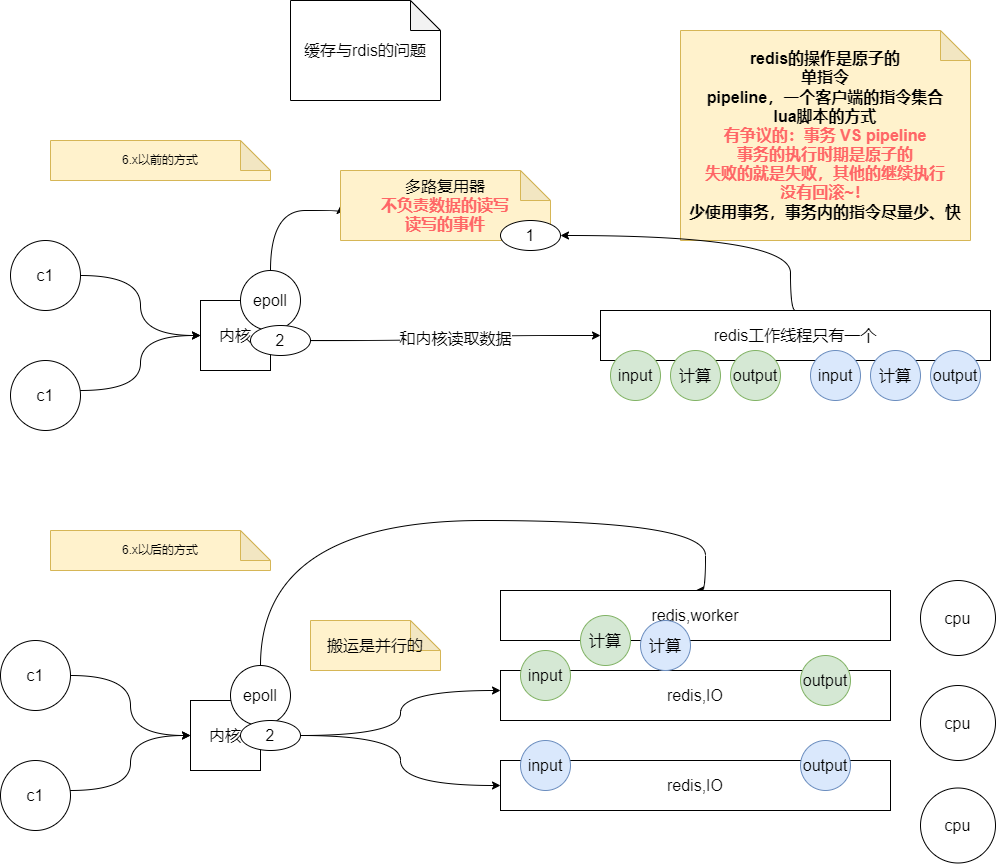

The diagram above was exported from draw.io. Its source (the exported page's mxGraphModel, read from the mxfile embedded in the PNG):
<mxGraphModel dx="1483" dy="1754" grid="1" gridSize="10" guides="1" tooltips="1" connect="1" arrows="1" fold="1" page="1" pageScale="1" pageWidth="1169" pageHeight="827" math="0" shadow="0">
  <root>
    <mxCell id="0" />
    <mxCell id="1" parent="0" />
    <mxCell id="kf53K3wxsrs8HmbaCuYh-1" value="6.x以前的方式" style="shape=note;whiteSpace=wrap;html=1;backgroundOutline=1;darkOpacity=0.05;fillColor=#fff2cc;strokeColor=#d6b656;" vertex="1" parent="1">
      <mxGeometry x="160" y="90" width="220" height="40" as="geometry" />
    </mxCell>
    <mxCell id="kf53K3wxsrs8HmbaCuYh-11" style="edgeStyle=orthogonalEdgeStyle;curved=1;rounded=0;orthogonalLoop=1;jettySize=auto;html=1;entryX=0;entryY=0.5;entryDx=0;entryDy=0;fontSize=16;" edge="1" parent="1" source="kf53K3wxsrs8HmbaCuYh-2" target="kf53K3wxsrs8HmbaCuYh-4">
      <mxGeometry relative="1" as="geometry" />
    </mxCell>
    <mxCell id="kf53K3wxsrs8HmbaCuYh-2" value="c1" style="ellipse;whiteSpace=wrap;html=1;aspect=fixed;fontSize=16;" vertex="1" parent="1">
      <mxGeometry x="120" y="190" width="70" height="70" as="geometry" />
    </mxCell>
    <mxCell id="kf53K3wxsrs8HmbaCuYh-12" style="edgeStyle=orthogonalEdgeStyle;curved=1;rounded=0;orthogonalLoop=1;jettySize=auto;html=1;entryX=0;entryY=0.5;entryDx=0;entryDy=0;fontSize=16;" edge="1" parent="1" source="kf53K3wxsrs8HmbaCuYh-3" target="kf53K3wxsrs8HmbaCuYh-4">
      <mxGeometry relative="1" as="geometry">
        <Array as="points">
          <mxPoint x="250" y="340" />
          <mxPoint x="250" y="285" />
        </Array>
      </mxGeometry>
    </mxCell>
    <mxCell id="kf53K3wxsrs8HmbaCuYh-3" value="c1" style="ellipse;whiteSpace=wrap;html=1;aspect=fixed;fontSize=16;" vertex="1" parent="1">
      <mxGeometry x="120" y="310" width="70" height="70" as="geometry" />
    </mxCell>
    <mxCell id="kf53K3wxsrs8HmbaCuYh-4" value="内核" style="whiteSpace=wrap;html=1;aspect=fixed;fontSize=16;" vertex="1" parent="1">
      <mxGeometry x="310" y="250" width="70" height="70" as="geometry" />
    </mxCell>
    <mxCell id="kf53K3wxsrs8HmbaCuYh-5" value="redis工作线程只有一个" style="rounded=0;whiteSpace=wrap;html=1;fontSize=16;" vertex="1" parent="1">
      <mxGeometry x="710" y="260" width="390" height="50" as="geometry" />
    </mxCell>
    <mxCell id="kf53K3wxsrs8HmbaCuYh-10" style="edgeStyle=orthogonalEdgeStyle;curved=1;rounded=0;orthogonalLoop=1;jettySize=auto;html=1;entryX=0;entryY=0.5;entryDx=0;entryDy=0;entryPerimeter=0;fontSize=16;" edge="1" parent="1" source="kf53K3wxsrs8HmbaCuYh-6" target="kf53K3wxsrs8HmbaCuYh-7">
      <mxGeometry relative="1" as="geometry">
        <Array as="points">
          <mxPoint x="380" y="160" />
        </Array>
      </mxGeometry>
    </mxCell>
    <mxCell id="kf53K3wxsrs8HmbaCuYh-6" value="epoll" style="ellipse;whiteSpace=wrap;html=1;aspect=fixed;fontSize=16;" vertex="1" parent="1">
      <mxGeometry x="350" y="220" width="60" height="60" as="geometry" />
    </mxCell>
    <mxCell id="kf53K3wxsrs8HmbaCuYh-7" value="多路复用器&lt;br&gt;&lt;b&gt;&lt;font color=&quot;#ff6666&quot;&gt;不负责数据的读写&lt;br&gt;读写的事件&lt;/font&gt;&lt;br&gt;&lt;/b&gt;" style="shape=note;whiteSpace=wrap;html=1;backgroundOutline=1;darkOpacity=0.05;fontSize=16;fillColor=#fff2cc;strokeColor=#d6b656;" vertex="1" parent="1">
      <mxGeometry x="450" y="120" width="210" height="70" as="geometry" />
    </mxCell>
    <mxCell id="kf53K3wxsrs8HmbaCuYh-14" value="&lt;font color=&quot;#000000&quot;&gt;1&lt;/font&gt;" style="ellipse;whiteSpace=wrap;html=1;fontSize=16;fontColor=#FF6666;" vertex="1" parent="1">
      <mxGeometry x="610" y="170" width="60" height="30" as="geometry" />
    </mxCell>
    <mxCell id="kf53K3wxsrs8HmbaCuYh-17" value="和内核读取数据" style="edgeStyle=orthogonalEdgeStyle;curved=1;rounded=0;orthogonalLoop=1;jettySize=auto;html=1;exitX=1;exitY=0.5;exitDx=0;exitDy=0;entryX=0;entryY=0.5;entryDx=0;entryDy=0;fontSize=16;fontColor=#000000;" edge="1" parent="1" source="kf53K3wxsrs8HmbaCuYh-16" target="kf53K3wxsrs8HmbaCuYh-5">
      <mxGeometry relative="1" as="geometry" />
    </mxCell>
    <mxCell id="kf53K3wxsrs8HmbaCuYh-16" value="&lt;font color=&quot;#000000&quot;&gt;2&lt;/font&gt;" style="ellipse;whiteSpace=wrap;html=1;fontSize=16;fontColor=#FF6666;" vertex="1" parent="1">
      <mxGeometry x="360" y="275" width="60" height="30" as="geometry" />
    </mxCell>
    <mxCell id="kf53K3wxsrs8HmbaCuYh-18" value="input" style="ellipse;whiteSpace=wrap;html=1;aspect=fixed;fontSize=16;fillColor=#d5e8d4;strokeColor=#82b366;" vertex="1" parent="1">
      <mxGeometry x="720" y="300" width="50" height="50" as="geometry" />
    </mxCell>
    <mxCell id="kf53K3wxsrs8HmbaCuYh-19" value="计算" style="ellipse;whiteSpace=wrap;html=1;aspect=fixed;fontSize=16;fillColor=#d5e8d4;strokeColor=#82b366;" vertex="1" parent="1">
      <mxGeometry x="780" y="300" width="50" height="50" as="geometry" />
    </mxCell>
    <mxCell id="kf53K3wxsrs8HmbaCuYh-20" value="output" style="ellipse;whiteSpace=wrap;html=1;aspect=fixed;fontSize=16;fillColor=#d5e8d4;strokeColor=#82b366;" vertex="1" parent="1">
      <mxGeometry x="840" y="300" width="50" height="50" as="geometry" />
    </mxCell>
    <mxCell id="kf53K3wxsrs8HmbaCuYh-21" value="input" style="ellipse;whiteSpace=wrap;html=1;aspect=fixed;fontSize=16;fillColor=#dae8fc;strokeColor=#6c8ebf;" vertex="1" parent="1">
      <mxGeometry x="920" y="300" width="50" height="50" as="geometry" />
    </mxCell>
    <mxCell id="kf53K3wxsrs8HmbaCuYh-22" value="计算" style="ellipse;whiteSpace=wrap;html=1;aspect=fixed;fontSize=16;fillColor=#dae8fc;strokeColor=#6c8ebf;" vertex="1" parent="1">
      <mxGeometry x="980" y="300" width="50" height="50" as="geometry" />
    </mxCell>
    <mxCell id="kf53K3wxsrs8HmbaCuYh-23" value="output" style="ellipse;whiteSpace=wrap;html=1;aspect=fixed;fontSize=16;fillColor=#dae8fc;strokeColor=#6c8ebf;" vertex="1" parent="1">
      <mxGeometry x="1040" y="300" width="50" height="50" as="geometry" />
    </mxCell>
    <mxCell id="kf53K3wxsrs8HmbaCuYh-24" value="&lt;b&gt;redis的操作是原子的&lt;br&gt;单指令&lt;br&gt;pipeline，一个客户端的指令集合&lt;br&gt;lua脚本的方式&lt;br&gt;&lt;font color=&quot;#ff6666&quot;&gt;有争议的：事务&amp;nbsp;VS&amp;nbsp;pipeline&lt;br&gt;事务的执行时期是原子的&lt;br&gt;失败的就是失败，其他的继续执行&lt;br&gt;没有回滚~！&lt;br&gt;&lt;/font&gt;少使用事务，事务内的指令尽量少、快&lt;br&gt;&lt;/b&gt;" style="shape=note;whiteSpace=wrap;html=1;backgroundOutline=1;darkOpacity=0.05;fontSize=16;verticalAlign=middle;fillColor=#fff2cc;strokeColor=#d6b656;" vertex="1" parent="1">
      <mxGeometry x="790" y="-20" width="290" height="210" as="geometry" />
    </mxCell>
    <mxCell id="kf53K3wxsrs8HmbaCuYh-15" style="edgeStyle=orthogonalEdgeStyle;curved=1;rounded=0;orthogonalLoop=1;jettySize=auto;html=1;fontSize=16;fontColor=#FF6666;exitX=0.5;exitY=0;exitDx=0;exitDy=0;" edge="1" parent="1" source="kf53K3wxsrs8HmbaCuYh-5" target="kf53K3wxsrs8HmbaCuYh-14">
      <mxGeometry relative="1" as="geometry">
        <Array as="points">
          <mxPoint x="900" y="260" />
          <mxPoint x="900" y="185" />
        </Array>
      </mxGeometry>
    </mxCell>
    <mxCell id="kf53K3wxsrs8HmbaCuYh-25" value="&lt;font color=&quot;#000000&quot;&gt;缓存与rdis的问题&lt;/font&gt;" style="shape=note;whiteSpace=wrap;html=1;backgroundOutline=1;darkOpacity=0.05;fontSize=16;fontColor=#FF6666;" vertex="1" parent="1">
      <mxGeometry x="400" y="-50" width="150" height="100" as="geometry" />
    </mxCell>
    <mxCell id="kf53K3wxsrs8HmbaCuYh-26" value="6.x以后的方式" style="shape=note;whiteSpace=wrap;html=1;backgroundOutline=1;darkOpacity=0.05;fillColor=#fff2cc;strokeColor=#d6b656;" vertex="1" parent="1">
      <mxGeometry x="160" y="480" width="220" height="40" as="geometry" />
    </mxCell>
    <mxCell id="kf53K3wxsrs8HmbaCuYh-27" style="edgeStyle=orthogonalEdgeStyle;curved=1;rounded=0;orthogonalLoop=1;jettySize=auto;html=1;entryX=0;entryY=0.5;entryDx=0;entryDy=0;fontSize=16;" edge="1" parent="1" source="kf53K3wxsrs8HmbaCuYh-28" target="kf53K3wxsrs8HmbaCuYh-31">
      <mxGeometry relative="1" as="geometry" />
    </mxCell>
    <mxCell id="kf53K3wxsrs8HmbaCuYh-28" value="c1" style="ellipse;whiteSpace=wrap;html=1;aspect=fixed;fontSize=16;" vertex="1" parent="1">
      <mxGeometry x="110" y="590" width="70" height="70" as="geometry" />
    </mxCell>
    <mxCell id="kf53K3wxsrs8HmbaCuYh-29" style="edgeStyle=orthogonalEdgeStyle;curved=1;rounded=0;orthogonalLoop=1;jettySize=auto;html=1;entryX=0;entryY=0.5;entryDx=0;entryDy=0;fontSize=16;" edge="1" parent="1" source="kf53K3wxsrs8HmbaCuYh-30" target="kf53K3wxsrs8HmbaCuYh-31">
      <mxGeometry relative="1" as="geometry">
        <Array as="points">
          <mxPoint x="240" y="740" />
          <mxPoint x="240" y="685" />
        </Array>
      </mxGeometry>
    </mxCell>
    <mxCell id="kf53K3wxsrs8HmbaCuYh-30" value="c1" style="ellipse;whiteSpace=wrap;html=1;aspect=fixed;fontSize=16;" vertex="1" parent="1">
      <mxGeometry x="110" y="710" width="70" height="70" as="geometry" />
    </mxCell>
    <mxCell id="kf53K3wxsrs8HmbaCuYh-31" value="内核" style="whiteSpace=wrap;html=1;aspect=fixed;fontSize=16;" vertex="1" parent="1">
      <mxGeometry x="300" y="650" width="70" height="70" as="geometry" />
    </mxCell>
    <mxCell id="kf53K3wxsrs8HmbaCuYh-39" style="edgeStyle=orthogonalEdgeStyle;curved=1;rounded=0;orthogonalLoop=1;jettySize=auto;html=1;entryX=0.5;entryY=0;entryDx=0;entryDy=0;fontSize=16;fontColor=#000000;" edge="1" parent="1" source="kf53K3wxsrs8HmbaCuYh-35" target="kf53K3wxsrs8HmbaCuYh-36">
      <mxGeometry relative="1" as="geometry">
        <Array as="points">
          <mxPoint x="370" y="470" />
          <mxPoint x="815" y="470" />
        </Array>
      </mxGeometry>
    </mxCell>
    <mxCell id="kf53K3wxsrs8HmbaCuYh-35" value="epoll" style="ellipse;whiteSpace=wrap;html=1;aspect=fixed;fontSize=16;" vertex="1" parent="1">
      <mxGeometry x="340" y="615" width="60" height="60" as="geometry" />
    </mxCell>
    <mxCell id="kf53K3wxsrs8HmbaCuYh-36" value="redis,worker&lt;span style=&quot;color: rgba(0, 0, 0, 0); font-family: monospace; font-size: 0px; text-align: start;&quot;&gt;%3CmxGraphModel%3E%3Croot%3E%3CmxCell%20id%3D%220%22%2F%3E%3CmxCell%20id%3D%221%22%20parent%3D%220%22%2F%3E%3CmxCell%20id%3D%222%22%20value%3D%22redis%E5%B7%A5%E4%BD%9C%E7%BA%BF%E7%A8%8B%E5%8F%AA%E6%9C%89%E4%B8%80%E4%B8%AA%22%20style%3D%22rounded%3D0%3BwhiteSpace%3Dwrap%3Bhtml%3D1%3BfontSize%3D16%3B%22%20vertex%3D%221%22%20parent%3D%221%22%3E%3CmxGeometry%20x%3D%22710%22%20y%3D%22260%22%20width%3D%22390%22%20height%3D%2250%22%20as%3D%22geometry%22%2F%3E%3C%2FmxCell%3E%3C%2Froot%3E%3C%2FmxGraphModel%3E&lt;/span&gt;" style="rounded=0;whiteSpace=wrap;html=1;fontSize=16;" vertex="1" parent="1">
      <mxGeometry x="610" y="540" width="390" height="50" as="geometry" />
    </mxCell>
    <mxCell id="kf53K3wxsrs8HmbaCuYh-37" value="redis,IO&lt;span style=&quot;color: rgba(0, 0, 0, 0); font-family: monospace; font-size: 0px; text-align: start;&quot;&gt;%3CmxGraphModel%3E%3Croot%3E%3CmxCell%20id%3D%220%22%2F%3E%3CmxCell%20id%3D%221%22%20parent%3D%220%22%2F%3E%3CmxCell%20id%3D%222%22%20value%3D%22redis%E5%B7%A5%E4%BD%9C%E7%BA%BF%E7%A8%8B%E5%8F%AA%E6%9C%89%E4%B8%80%E4%B8%AA%22%20style%3D%22rounded%3D0%3BwhiteSpace%3Dwrap%3Bhtml%3D1%3BfontSize%3D16%3B%22%20vertex%3D%221%22%20parent%3D%221%22%3E%3CmxGeometry%20x%3D%22710%22%20y%3D%22260%22%20width%3D%22390%22%20height%3D%2250%22%20as%3D%22geometry%22%2F%3E%3C%2FmxCell%3E%3C%2Froot%3E%3C%2FmxGraphModel%3E&lt;/span&gt;" style="rounded=0;whiteSpace=wrap;html=1;fontSize=16;" vertex="1" parent="1">
      <mxGeometry x="610" y="620" width="390" height="50" as="geometry" />
    </mxCell>
    <mxCell id="kf53K3wxsrs8HmbaCuYh-38" value="redis,IO&lt;span style=&quot;color: rgba(0, 0, 0, 0); font-family: monospace; font-size: 0px; text-align: start;&quot;&gt;%3CmxGraphModel%3E%3Croot%3E%3CmxCell%20id%3D%220%22%2F%3E%3CmxCell%20id%3D%221%22%20parent%3D%220%22%2F%3E%3CmxCell%20id%3D%222%22%20value%3D%22redis%E5%B7%A5%E4%BD%9C%E7%BA%BF%E7%A8%8B%E5%8F%AA%E6%9C%89%E4%B8%80%E4%B8%AA%22%20style%3D%22rounded%3D0%3BwhiteSpace%3Dwrap%3Bhtml%3D1%3BfontSize%3D16%3B%22%20vertex%3D%221%22%20parent%3D%221%22%3E%3CmxGeometry%20x%3D%22710%22%20y%3D%22260%22%20width%3D%22390%22%20height%3D%2250%22%20as%3D%22geometry%22%2F%3E%3C%2FmxCell%3E%3C%2Froot%3E%3C%2FmxGraphModel%3E&lt;/span&gt;" style="rounded=0;whiteSpace=wrap;html=1;fontSize=16;" vertex="1" parent="1">
      <mxGeometry x="610" y="710" width="390" height="50" as="geometry" />
    </mxCell>
    <mxCell id="kf53K3wxsrs8HmbaCuYh-40" value="搬运是并行的" style="shape=note;whiteSpace=wrap;html=1;backgroundOutline=1;darkOpacity=0.05;fontSize=16;fillColor=#fff2cc;strokeColor=#d6b656;" vertex="1" parent="1">
      <mxGeometry x="420" y="570" width="130" height="50" as="geometry" />
    </mxCell>
    <mxCell id="kf53K3wxsrs8HmbaCuYh-42" style="edgeStyle=orthogonalEdgeStyle;curved=1;rounded=0;orthogonalLoop=1;jettySize=auto;html=1;fontSize=16;fontColor=#000000;" edge="1" parent="1" source="kf53K3wxsrs8HmbaCuYh-41" target="kf53K3wxsrs8HmbaCuYh-37">
      <mxGeometry relative="1" as="geometry">
        <Array as="points">
          <mxPoint x="510" y="685" />
          <mxPoint x="510" y="640" />
        </Array>
      </mxGeometry>
    </mxCell>
    <mxCell id="kf53K3wxsrs8HmbaCuYh-43" style="edgeStyle=orthogonalEdgeStyle;curved=1;rounded=0;orthogonalLoop=1;jettySize=auto;html=1;entryX=0;entryY=0.5;entryDx=0;entryDy=0;fontSize=16;fontColor=#000000;" edge="1" parent="1" source="kf53K3wxsrs8HmbaCuYh-41" target="kf53K3wxsrs8HmbaCuYh-38">
      <mxGeometry relative="1" as="geometry" />
    </mxCell>
    <mxCell id="kf53K3wxsrs8HmbaCuYh-41" value="&lt;font color=&quot;#000000&quot;&gt;2&lt;/font&gt;" style="ellipse;whiteSpace=wrap;html=1;fontSize=16;fontColor=#FF6666;" vertex="1" parent="1">
      <mxGeometry x="350" y="670" width="60" height="30" as="geometry" />
    </mxCell>
    <mxCell id="kf53K3wxsrs8HmbaCuYh-44" value="cpu" style="ellipse;whiteSpace=wrap;html=1;aspect=fixed;fontSize=16;fontColor=#000000;" vertex="1" parent="1">
      <mxGeometry x="1030" y="635" width="75" height="75" as="geometry" />
    </mxCell>
    <mxCell id="kf53K3wxsrs8HmbaCuYh-45" value="cpu" style="ellipse;whiteSpace=wrap;html=1;aspect=fixed;fontSize=16;fontColor=#000000;" vertex="1" parent="1">
      <mxGeometry x="1030" y="530" width="75" height="75" as="geometry" />
    </mxCell>
    <mxCell id="kf53K3wxsrs8HmbaCuYh-46" value="cpu" style="ellipse;whiteSpace=wrap;html=1;aspect=fixed;fontSize=16;fontColor=#000000;" vertex="1" parent="1">
      <mxGeometry x="1030" y="737.5" width="75" height="75" as="geometry" />
    </mxCell>
    <mxCell id="kf53K3wxsrs8HmbaCuYh-47" value="input" style="ellipse;whiteSpace=wrap;html=1;aspect=fixed;fontSize=16;fillColor=#d5e8d4;strokeColor=#82b366;" vertex="1" parent="1">
      <mxGeometry x="630" y="600" width="50" height="50" as="geometry" />
    </mxCell>
    <mxCell id="kf53K3wxsrs8HmbaCuYh-49" value="input" style="ellipse;whiteSpace=wrap;html=1;aspect=fixed;fontSize=16;fillColor=#dae8fc;strokeColor=#6c8ebf;" vertex="1" parent="1">
      <mxGeometry x="630" y="690" width="50" height="50" as="geometry" />
    </mxCell>
    <mxCell id="kf53K3wxsrs8HmbaCuYh-50" value="计算" style="ellipse;whiteSpace=wrap;html=1;aspect=fixed;fontSize=16;fillColor=#d5e8d4;strokeColor=#82b366;" vertex="1" parent="1">
      <mxGeometry x="690" y="565" width="50" height="50" as="geometry" />
    </mxCell>
    <mxCell id="kf53K3wxsrs8HmbaCuYh-51" value="计算" style="ellipse;whiteSpace=wrap;html=1;aspect=fixed;fontSize=16;fillColor=#dae8fc;strokeColor=#6c8ebf;" vertex="1" parent="1">
      <mxGeometry x="750" y="570" width="50" height="50" as="geometry" />
    </mxCell>
    <mxCell id="kf53K3wxsrs8HmbaCuYh-52" value="output" style="ellipse;whiteSpace=wrap;html=1;aspect=fixed;fontSize=16;fillColor=#d5e8d4;strokeColor=#82b366;" vertex="1" parent="1">
      <mxGeometry x="910" y="605" width="50" height="50" as="geometry" />
    </mxCell>
    <mxCell id="kf53K3wxsrs8HmbaCuYh-53" value="output" style="ellipse;whiteSpace=wrap;html=1;aspect=fixed;fontSize=16;fillColor=#dae8fc;strokeColor=#6c8ebf;" vertex="1" parent="1">
      <mxGeometry x="910" y="690" width="50" height="50" as="geometry" />
    </mxCell>
  </root>
</mxGraphModel>